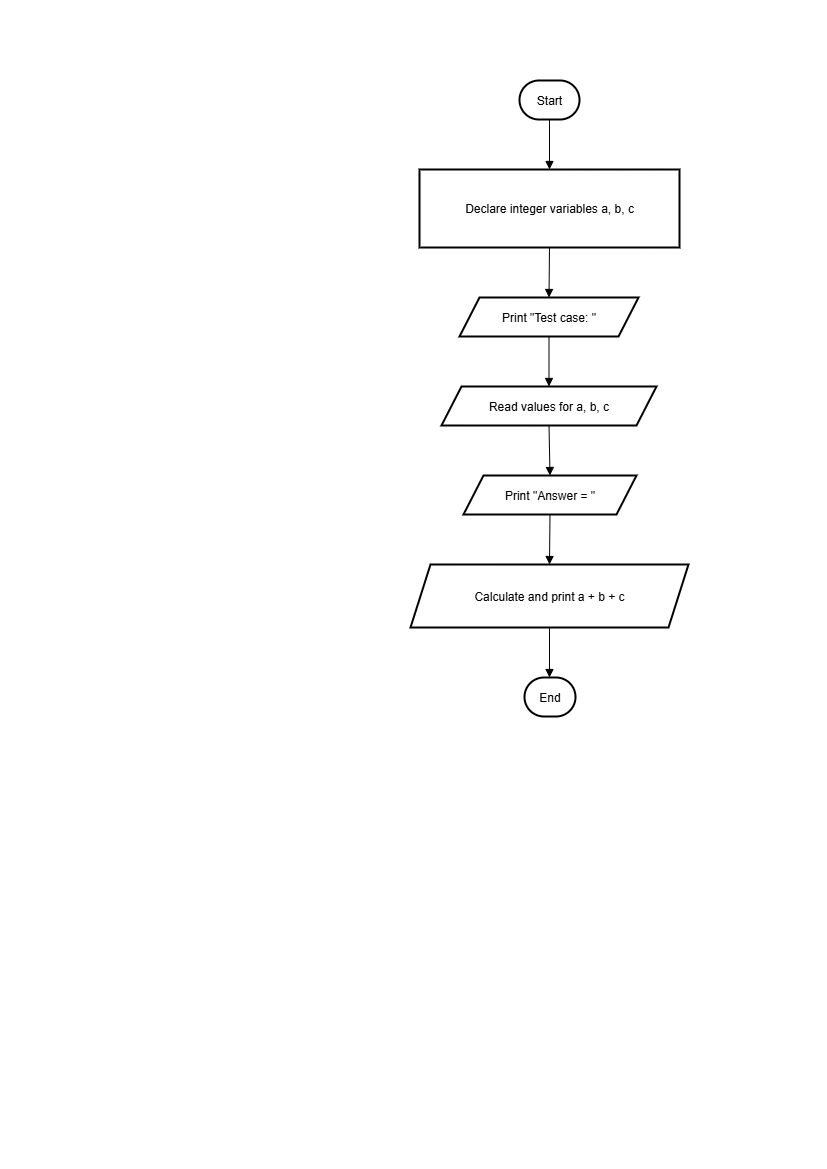

The diagram above was exported from draw.io. Its source (the exported page's mxGraphModel, read from the mxfile embedded in the PNG):
<mxGraphModel dx="1042" dy="561" grid="1" gridSize="10" guides="1" tooltips="1" connect="1" arrows="1" fold="1" page="1" pageScale="1" pageWidth="827" pageHeight="1169" math="0" shadow="0">
  <root>
    <mxCell id="0" />
    <mxCell id="1" parent="0" />
    <mxCell id="8Y1DIzw2a-VOm7dfKt0P-43" value="" style="group;align=center;verticalAlign=middle;" vertex="1" connectable="0" parent="1">
      <mxGeometry x="410" y="80" width="278" height="636" as="geometry" />
    </mxCell>
    <mxCell id="8Y1DIzw2a-VOm7dfKt0P-30" value="Start" style="rounded=1;whiteSpace=wrap;arcSize=50;strokeWidth=2;" vertex="1" parent="8Y1DIzw2a-VOm7dfKt0P-43">
      <mxGeometry x="109" width="60" height="39" as="geometry" />
    </mxCell>
    <mxCell id="8Y1DIzw2a-VOm7dfKt0P-31" value="Declare integer variables a, b, c" style="whiteSpace=wrap;strokeWidth=2;" vertex="1" parent="8Y1DIzw2a-VOm7dfKt0P-43">
      <mxGeometry x="9" y="89" width="260" height="78" as="geometry" />
    </mxCell>
    <mxCell id="8Y1DIzw2a-VOm7dfKt0P-32" value="Print &quot;Test case: &quot;" style="shape=parallelogram;perimeter=parallelogramPerimeter;fixedSize=1;strokeWidth=2;whiteSpace=wrap;" vertex="1" parent="8Y1DIzw2a-VOm7dfKt0P-43">
      <mxGeometry x="49" y="217" width="179" height="39" as="geometry" />
    </mxCell>
    <mxCell id="8Y1DIzw2a-VOm7dfKt0P-33" value="Read values for a, b, c" style="shape=parallelogram;perimeter=parallelogramPerimeter;fixedSize=1;strokeWidth=2;whiteSpace=wrap;" vertex="1" parent="8Y1DIzw2a-VOm7dfKt0P-43">
      <mxGeometry x="31" y="306" width="215" height="39" as="geometry" />
    </mxCell>
    <mxCell id="8Y1DIzw2a-VOm7dfKt0P-34" value="Print &quot;Answer = &quot;" style="shape=parallelogram;perimeter=parallelogramPerimeter;fixedSize=1;strokeWidth=2;whiteSpace=wrap;" vertex="1" parent="8Y1DIzw2a-VOm7dfKt0P-43">
      <mxGeometry x="53" y="395" width="173" height="39" as="geometry" />
    </mxCell>
    <mxCell id="8Y1DIzw2a-VOm7dfKt0P-35" value="Calculate and print a + b + c" style="shape=parallelogram;perimeter=parallelogramPerimeter;fixedSize=1;strokeWidth=2;whiteSpace=wrap;" vertex="1" parent="8Y1DIzw2a-VOm7dfKt0P-43">
      <mxGeometry y="484" width="278" height="63" as="geometry" />
    </mxCell>
    <mxCell id="8Y1DIzw2a-VOm7dfKt0P-36" value="End" style="rounded=1;whiteSpace=wrap;arcSize=50;strokeWidth=2;" vertex="1" parent="8Y1DIzw2a-VOm7dfKt0P-43">
      <mxGeometry x="114" y="597" width="51" height="39" as="geometry" />
    </mxCell>
    <mxCell id="8Y1DIzw2a-VOm7dfKt0P-37" value="" style="curved=1;startArrow=none;endArrow=block;exitX=0.5;exitY=1;entryX=0.5;entryY=0;rounded=0;" edge="1" parent="8Y1DIzw2a-VOm7dfKt0P-43" source="8Y1DIzw2a-VOm7dfKt0P-30" target="8Y1DIzw2a-VOm7dfKt0P-31">
      <mxGeometry relative="1" as="geometry">
        <Array as="points" />
      </mxGeometry>
    </mxCell>
    <mxCell id="8Y1DIzw2a-VOm7dfKt0P-38" value="" style="curved=1;startArrow=none;endArrow=block;exitX=0.5;exitY=1;entryX=0.5;entryY=0;rounded=0;" edge="1" parent="8Y1DIzw2a-VOm7dfKt0P-43" source="8Y1DIzw2a-VOm7dfKt0P-31" target="8Y1DIzw2a-VOm7dfKt0P-32">
      <mxGeometry relative="1" as="geometry">
        <Array as="points" />
      </mxGeometry>
    </mxCell>
    <mxCell id="8Y1DIzw2a-VOm7dfKt0P-39" value="" style="curved=1;startArrow=none;endArrow=block;exitX=0.5;exitY=1;entryX=0.5;entryY=0;rounded=0;" edge="1" parent="8Y1DIzw2a-VOm7dfKt0P-43" source="8Y1DIzw2a-VOm7dfKt0P-32" target="8Y1DIzw2a-VOm7dfKt0P-33">
      <mxGeometry relative="1" as="geometry">
        <Array as="points" />
      </mxGeometry>
    </mxCell>
    <mxCell id="8Y1DIzw2a-VOm7dfKt0P-40" value="" style="curved=1;startArrow=none;endArrow=block;exitX=0.5;exitY=1;entryX=0.5;entryY=0;rounded=0;" edge="1" parent="8Y1DIzw2a-VOm7dfKt0P-43" source="8Y1DIzw2a-VOm7dfKt0P-33" target="8Y1DIzw2a-VOm7dfKt0P-34">
      <mxGeometry relative="1" as="geometry">
        <Array as="points" />
      </mxGeometry>
    </mxCell>
    <mxCell id="8Y1DIzw2a-VOm7dfKt0P-41" value="" style="curved=1;startArrow=none;endArrow=block;exitX=0.5;exitY=1;entryX=0.5;entryY=0;rounded=0;" edge="1" parent="8Y1DIzw2a-VOm7dfKt0P-43" source="8Y1DIzw2a-VOm7dfKt0P-34" target="8Y1DIzw2a-VOm7dfKt0P-35">
      <mxGeometry relative="1" as="geometry">
        <Array as="points" />
      </mxGeometry>
    </mxCell>
    <mxCell id="8Y1DIzw2a-VOm7dfKt0P-42" value="" style="curved=1;startArrow=none;endArrow=block;exitX=0.5;exitY=1;entryX=0.49;entryY=0;rounded=0;" edge="1" parent="8Y1DIzw2a-VOm7dfKt0P-43" source="8Y1DIzw2a-VOm7dfKt0P-35" target="8Y1DIzw2a-VOm7dfKt0P-36">
      <mxGeometry relative="1" as="geometry">
        <Array as="points" />
      </mxGeometry>
    </mxCell>
  </root>
</mxGraphModel>